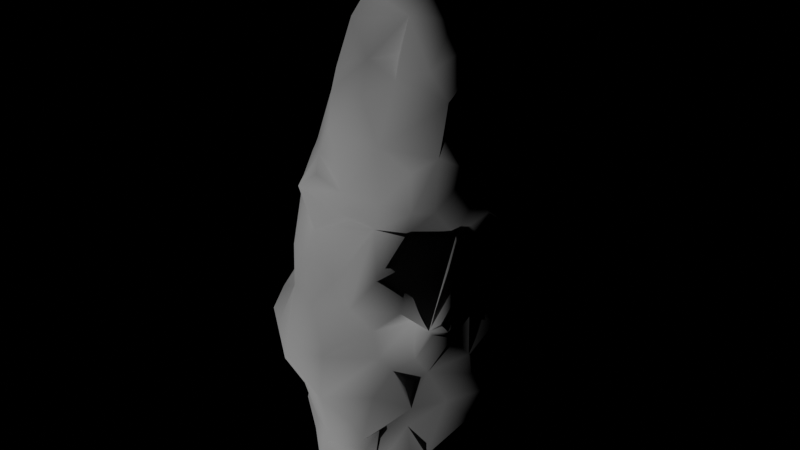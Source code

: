 # Source: ProceduralMeteor.blend  (saved by Blender 4.0.36; exported with 4.5.12 LTS)
import bpy
from mathutils import Matrix  # noqa: F401  (used for matrix-valued properties, if any)

bpy.ops.wm.read_factory_settings(use_empty=True)
scene = bpy.context.scene
scene.name = 'Scene'

# ---- collections
col_collection = bpy.data.collections.new('Collection'); scene.collection.children.link(col_collection)

# ---- node groups
ng_geometry_nodes = bpy.data.node_groups.new('Geometry Nodes', 'GeometryNodeTree')
_s = ng_geometry_nodes.interface.new_socket(name='Geometry', in_out='OUTPUT', socket_type='NodeSocketGeometry')
_s = ng_geometry_nodes.interface.new_socket(name='Geometry', in_out='INPUT', socket_type='NodeSocketGeometry')
ng_geometry_nodes.is_modifier = True
_N = ng_geometry_nodes.nodes; _L = ng_geometry_nodes.links
n0 = _N.new('NodeGroupOutput'); n0.name = 'Group Output'; n0.location = (1360, 240)
n1 = _N.new('GeometryNodeSetShadeSmooth'); n1.name = 'Set Shade Smooth'; n1.location = (1020, 260)
n2 = _N.new('ShaderNodeVectorMath'); n2.name = 'Vector Math.004'; n2.location = (60, -600)
n2.operation = 'SCALE'
n3 = _N.new('ShaderNodeVectorMath'); n3.name = 'Vector Math.005'; n3.location = (220, -600)
n3.operation = 'SCALE'
n3.inputs[3].default_value = -0.14
n4 = _N.new('ShaderNodeMath'); n4.name = 'Math.001'; n4.location = (-100, -680)
n4.operation = 'POWER'
n4.inputs[1].default_value = 0.86
n5 = _N.new('ShaderNodeTexVoronoi'); n5.name = 'Voronoi Texture.001'; n5.location = (-420, -680)
n5.inputs[2].default_value = 0.3
n6 = _N.new('ShaderNodeMapRange'); n6.name = 'Map Range.001'; n6.location = (-260, -680)
n6.inputs[1].default_value = 1.0
n6.inputs[2].default_value = 0.0
n6.inputs[4].default_value = 14.22
n7 = _N.new('ShaderNodeVectorMath'); n7.name = 'Vector Math'; n7.location = (-480, 340)
n7.operation = 'SCALE'
n8 = _N.new('GeometryNodeInputNormal'); n8.name = 'Normal'; n8.location = (-660, 300)
n8.legacy_corner_normals = True
n9 = _N.new('ShaderNodeVectorMath'); n9.name = 'Vector Math.002'; n9.location = (-460, -160)
n9.operation = 'SCALE'
n10 = _N.new('ShaderNodeVectorMath'); n10.name = 'Vector Math.003'; n10.location = (-300, -160)
n10.operation = 'SCALE'
n10.inputs[3].default_value = -0.39
n11 = _N.new('GeometryNodeInputNormal'); n11.name = 'Normal.001'; n11.location = (-640, -120)
n11.legacy_corner_normals = True
n12 = _N.new('ShaderNodeMath'); n12.name = 'Math'; n12.location = (-700, -240)
n12.operation = 'POWER'
n12.inputs[1].default_value = 0.86
n13 = _N.new('ShaderNodeTexVoronoi'); n13.name = 'Voronoi Texture'; n13.location = (-1020, -240)
n13.inputs[2].default_value = 0.1
n14 = _N.new('ShaderNodeMapRange'); n14.name = 'Map Range'; n14.location = (-860, -240)
n14.inputs[1].default_value = 1.0
n14.inputs[2].default_value = 0.0
n14.inputs[4].default_value = 14.22
n15 = _N.new('GeometryNodeInputNormal'); n15.name = 'Normal.002'; n15.location = (-100, -600)
n15.legacy_corner_normals = True
n16 = _N.new('ShaderNodeVectorMath'); n16.name = 'Vector Math.006'; n16.location = (-1080, -820)
n17 = _N.new('ShaderNodeVectorMath'); n17.name = 'Vector Math.007'; n17.location = (-1240, -880)
n17.operation = 'SCALE'
n17.inputs[3].default_value = 5.95
n18 = _N.new('ShaderNodeTexNoise'); n18.name = 'Noise Texture.001'; n18.location = (-1400, -880)
n18.inputs[2].default_value = 0.1
n18.inputs[8].default_value = 0.29
n19 = _N.new('GeometryNodeInputPosition'); n19.name = 'Position'; n19.location = (-1240, -820)
n20 = _N.new('ShaderNodeVectorMath'); n20.name = 'Vector Math.008'; n20.location = (-1200, -240)
n21 = _N.new('ShaderNodeTexNoise'); n21.name = 'Noise Texture.002'; n21.location = (-1520, -300)
n21.inputs[2].default_value = 0.1138
n21.inputs[4].default_value = 0.2033
n21.inputs[5].default_value = 1.8
n22 = _N.new('GeometryNodeInputPosition'); n22.name = 'Position.001'; n22.location = (-1360, -240)
n23 = _N.new('ShaderNodeVectorMath'); n23.name = 'Vector Math.009'; n23.location = (-1360, -300)
n23.operation = 'SCALE'
n23.inputs[3].default_value = 3.61
n24 = _N.new('GeometryNodeSetPosition'); n24.name = 'Set Position.003'; n24.location = (-540, 640)
n24.inputs[3].default_value = (0.0, 0.0, 0.1)
n25 = _N.new('GeometryNodeMeshIcoSphere'); n25.name = 'Ico Sphere'; n25.location = (-1020, 700)
n25.inputs[1].default_value = 6
n26 = _N.new('GeometryNodeInputPosition'); n26.name = 'Position.002'; n26.location = (-1020, 560)
n27 = _N.new('FunctionNodeInputBool'); n27.name = 'Boolean'; n27.location = (-13, 729)
n27.outputs[0].default_value = False
n28 = _N.new('ShaderNodeTexNoise'); n28.name = 'Noise Texture'; n28.location = (-660, 240)
n28.inputs[2].default_value = 0.05
n28.inputs[4].default_value = 0.5383
n28.inputs[5].default_value = 1.56
n28.inputs[8].default_value = 0.82
n29 = _N.new('GeometryNodeSetPosition'); n29.name = 'Set Position'; n29.location = (-100, 480)
n30 = _N.new('ShaderNodeVectorMath'); n30.name = 'Vector Math.010'; n30.location = (-800, 580)
n30.operation = 'MULTIPLY'
n30.inputs[1].default_value = (5.0, 10.0, 20.0)
n31 = _N.new('ShaderNodeVectorMath'); n31.name = 'Vector Math.001'; n31.location = (-320, 340)
n31.operation = 'SCALE'
n31.inputs[3].default_value = 10.0
n32 = _N.new('GeometryNodeSetPosition'); n32.name = 'Set Position.001'; n32.location = (180, 280)
n33 = _N.new('GeometryNodeSetPosition'); n33.name = 'Set Position.002'; n33.location = (640, 40)
_L.new(n24.outputs[0], n29.inputs[0])
_L.new(n31.outputs[0], n29.inputs[3])
_L.new(n28.outputs[0], n7.inputs[3])
_L.new(n8.outputs[0], n7.inputs[0])
_L.new(n7.outputs[0], n31.inputs[0])
_L.new(n29.outputs[0], n32.inputs[0])
_L.new(n1.outputs[0], n0.inputs[0])
_L.new(n11.outputs[0], n9.inputs[0])
_L.new(n9.outputs[0], n10.inputs[0])
_L.new(n12.outputs[0], n9.inputs[3])
_L.new(n10.outputs[0], n32.inputs[3])
_L.new(n13.outputs[0], n14.inputs[0])
_L.new(n14.outputs[0], n12.inputs[0])
_L.new(n15.outputs[0], n2.inputs[0])
_L.new(n2.outputs[0], n3.inputs[0])
_L.new(n4.outputs[0], n2.inputs[3])
_L.new(n3.outputs[0], n33.inputs[3])
_L.new(n5.outputs[0], n6.inputs[0])
_L.new(n6.outputs[0], n4.inputs[0])
_L.new(n32.outputs[0], n33.inputs[0])
_L.new(n33.outputs[0], n1.inputs[0])
_L.new(n16.outputs[0], n5.inputs[0])
_L.new(n19.outputs[0], n16.inputs[0])
_L.new(n17.outputs[0], n16.inputs[1])
_L.new(n18.outputs[1], n17.inputs[0])
_L.new(n22.outputs[0], n20.inputs[0])
_L.new(n23.outputs[0], n20.inputs[1])
_L.new(n21.outputs[1], n23.inputs[0])
_L.new(n20.outputs[0], n13.inputs[0])
_L.new(n25.outputs[0], n24.inputs[0])
_L.new(n26.outputs[0], n30.inputs[0])
_L.new(n30.outputs[0], n24.inputs[2])
n0.is_active_output = True

# ---- world
world_world = bpy.data.worlds.new('World'); scene.world = world_world
world_world.use_nodes = True; world_world.node_tree.nodes.clear()
_N = world_world.node_tree.nodes; _L = world_world.node_tree.links
n0 = _N.new('ShaderNodeOutputWorld'); n0.name = 'World Output'; n0.location = (300, 300)
n1 = _N.new('ShaderNodeBackground'); n1.name = 'Background'; n1.location = (10, 300)
n1.inputs[0].default_value = (0.0, 0.0, 0.0, 1.0)
_L.new(n1.outputs[0], n0.inputs[0])
n0.is_active_output = True
world_world.color = (0.05088, 0.05088, 0.05088)
world_world.use_sun_shadow = False
world_world.sun_shadow_jitter_overblur = 0.0

# ---- lights
light_sun = bpy.data.lights.new('Sun', 'SUN')
light_sun.transmission_factor = 0.0
light_sun.energy = 1.0

# ---- meshes
me_plane = bpy.data.meshes.new('Plane')
me_plane.from_pydata([], [], [])
_uv = me_plane.uv_layers.new(name='UVMap')
_uv.uv.foreach_set('vector', [])
me_plane.update()

# ---- objects
ob_plane = bpy.data.objects.new('Plane', me_plane)
ob_sun = bpy.data.objects.new('Sun', light_sun)

# ---- transforms, parenting, visibility, modifiers, constraints
ob_plane.location = (0.0, 0.0, 0.0)
ob_plane.color = (0.1235, 0.1235, 0.1235, 1.0)
_m = ob_plane.modifiers.new('GeometryNodes', 'NODES')
_m.node_group = ng_geometry_nodes
_m = ob_plane.modifiers.new('Decimate', 'DECIMATE')
_m.ratio = 0.025
_m.iterations = 9
_m.angle_limit = 0.1745
_m.delimit = {'NORMAL'}
ob_sun.location = (0.0, 0.0, 0.0)
ob_sun.rotation_euler = (2.828, -1.267, -1.385)

# ---- collection membership
col_collection.objects.link(ob_plane)
col_collection.objects.link(ob_sun)

# ---- scene / render settings (as saved in the file)
scene.frame_start = 1; scene.frame_end = 250; scene.frame_set(0)
scene.render.engine = 'BLENDER_EEVEE_NEXT'
scene.cycles.sampling_pattern = 'TABULATED_SOBOL'
bpy.context.view_layer.update()

# ---- added for rendering (the .blend has no active camera): camera
cam_auto = bpy.data.cameras.new('AutoCamera')
cam_auto.lens = 50.0
cam_auto.sensor_width = 36.0
cam_auto.clip_end = 1000.0
ob_auto_camera = bpy.data.objects.new('AutoCamera', cam_auto)
scene.collection.objects.link(ob_auto_camera)
ob_auto_camera.location = (53.1964, -64.6718, 43.2058)
ob_auto_camera.rotation_euler = (1.09748, -7.21219e-08, 0.694738)
scene.camera = ob_auto_camera
bpy.context.view_layer.update()
